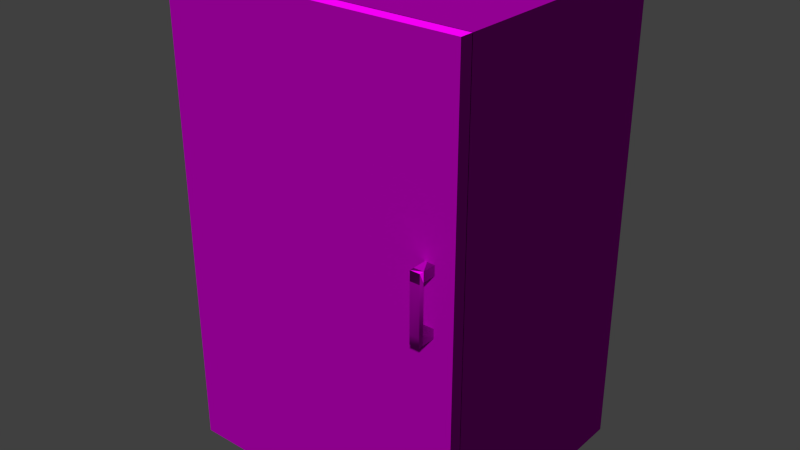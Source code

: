 # Source: decoration_furniture_board_1.blend  (saved by Blender 2.70.0; exported with 4.5.12 LTS)
import bpy
from mathutils import Matrix  # noqa: F401  (used for matrix-valued properties, if any)

bpy.ops.wm.read_factory_settings(use_empty=True)
scene = bpy.context.scene
scene.name = 'Scene'

# ---- collections
col_collection_1 = bpy.data.collections.new('Collection 1'); scene.collection.children.link(col_collection_1)

# ---- images (referenced by path relative to the original .blend; pixels are not part of the script)
import os
ASSET_DIR = os.environ.get("B2B_ASSET_DIR", "")  # directory of the original .blend (textures are referenced by path, not embedded)
HERE = os.path.dirname(os.path.abspath(__file__))  # packed textures are extracted next to this script under _unpacked/

def load_image(name, relpath, width, height, colorspace="sRGB"):
    """Load a texture the original file referenced (path relative to the .blend, or extracted next to this script)."""
    p = next((c for c in (os.path.join(HERE, relpath), os.path.join(ASSET_DIR, relpath)) if relpath and os.path.exists(c)), "")
    if p:
        img = bpy.data.images.load(p, check_existing=True)
        img.name = name
    else:  # same state as the original file: an image datablock whose file is absent (Cycles renders it pink)
        img = bpy.data.images.new(name, width, height)
        img.source = "FILE"
        img.filepath = "//" + (relpath or name)
    img.colorspace_settings.name = colorspace
    return img
img_decoration_furniture_wood_2_normal_jpg = load_image('decoration_furniture_wood_2_normal.jpg', 'Texturen/decoration_furniture_wood_2_normal.jpg', 1024, 1024, 'sRGB')
img_decoration_furniture_wood_2_diffuse_jpg = load_image('decoration_furniture_wood_2_diffuse.jpg', 'Texturen/decoration_furniture_wood_2_diffuse.jpg', 1024, 1024, 'sRGB')
img_decoration_furniture_wood_1_normal_jpg = load_image('decoration_furniture_wood_1_normal.jpg', 'Texturen/decoration_furniture_wood_1_normal.jpg', 1024, 1024, 'sRGB')
img_decoration_furniture_wood_1_diffuse_jpg = load_image('decoration_furniture_wood_1_diffuse.jpg', 'Texturen/decoration_furniture_wood_1_diffuse.jpg', 1024, 1024, 'sRGB')

# ---- materials (node trees are filled in below, after node groups)
mat_decoration_furniture_board_1_opener_wood_2 = bpy.data.materials.new('decoration_furniture_board_1_opener_wood_2')
mat_decoration_furniture_board_1_opener_wood_2.alpha_threshold = 0.0
mat_decoration_furniture_board_1_opener_wood_2.roughness = 0.5
mat_decoration_furniture_board_1_opener_wood_2.line_color = (0.0, 0.0, 0.0, 1.0)
mat_decoration_furniture_board_1_base_wood_1 = bpy.data.materials.new('decoration_furniture_board_1_base_wood_1')
mat_decoration_furniture_board_1_base_wood_1.alpha_threshold = 0.0
mat_decoration_furniture_board_1_base_wood_1.roughness = 0.5
mat_decoration_furniture_board_1_base_wood_1.line_color = (0.0, 0.0, 0.0, 1.0)

# ---- material node trees
mat_decoration_furniture_board_1_opener_wood_2.use_nodes = True; mat_decoration_furniture_board_1_opener_wood_2.node_tree.nodes.clear()
_N = mat_decoration_furniture_board_1_opener_wood_2.node_tree.nodes; _L = mat_decoration_furniture_board_1_opener_wood_2.node_tree.links
n0 = _N.new('ShaderNodeOutputMaterial'); n0.name = 'Material Output'; n0.location = (300, 300)
n1 = _N.new('ShaderNodeTexCoord'); n1.name = 'Texture Coordinate'; n1.location = (-638, 326)
n2 = _N.new('ShaderNodeTexImage'); n2.name = 'Image Texture.001'; n2.location = (-411, 166)
n2.width = 140
n2.image = img_decoration_furniture_wood_2_normal_jpg
n3 = _N.new('ShaderNodeNormalMap'); n3.name = 'Normal Map'; n3.location = (-201, 163)
n4 = _N.new('ShaderNodeTexImage'); n4.name = 'Image Texture'; n4.location = (-386, 457)
n4.width = 140
n4.image = img_decoration_furniture_wood_2_diffuse_jpg
n5 = _N.new('ShaderNodeBsdfDiffuse'); n5.name = 'Diffuse BSDF'; n5.location = (10, 300)
_L.new(n5.outputs[0], n0.inputs[0])
_L.new(n1.outputs[2], n4.inputs[0])
_L.new(n1.outputs[2], n2.inputs[0])
_L.new(n4.outputs[0], n5.inputs[0])
_L.new(n3.outputs[0], n5.inputs[2])
_L.new(n2.outputs[0], n3.inputs[1])
n0.is_active_output = True
mat_decoration_furniture_board_1_base_wood_1.use_nodes = True; mat_decoration_furniture_board_1_base_wood_1.node_tree.nodes.clear()
_N = mat_decoration_furniture_board_1_base_wood_1.node_tree.nodes; _L = mat_decoration_furniture_board_1_base_wood_1.node_tree.links
n0 = _N.new('ShaderNodeOutputMaterial'); n0.name = 'Material Output'; n0.location = (300, 300)
n1 = _N.new('ShaderNodeTexCoord'); n1.name = 'Texture Coordinate'; n1.location = (-638, 326)
n2 = _N.new('ShaderNodeTexImage'); n2.name = 'Image Texture.001'; n2.location = (-411, 166)
n2.width = 140
n2.image = img_decoration_furniture_wood_1_normal_jpg
n3 = _N.new('ShaderNodeNormalMap'); n3.name = 'Normal Map'; n3.location = (-201, 163)
n4 = _N.new('ShaderNodeTexImage'); n4.name = 'Image Texture'; n4.location = (-386, 457)
n4.width = 140
n4.image = img_decoration_furniture_wood_1_diffuse_jpg
n5 = _N.new('ShaderNodeBsdfDiffuse'); n5.name = 'Diffuse BSDF'; n5.location = (10, 300)
_L.new(n5.outputs[0], n0.inputs[0])
_L.new(n1.outputs[2], n4.inputs[0])
_L.new(n1.outputs[2], n2.inputs[0])
_L.new(n4.outputs[0], n5.inputs[0])
_L.new(n3.outputs[0], n5.inputs[2])
_L.new(n2.outputs[0], n3.inputs[1])
n0.is_active_output = True

# ---- world
world_world = bpy.data.worlds.new('World'); scene.world = world_world
world_world.color = (0.05088, 0.05088, 0.05088)
world_world.use_sun_shadow = False
world_world.sun_shadow_jitter_overblur = 0.0
world_world.cycles.sampling_method = 'MANUAL'
world_world.cycles.sample_map_resolution = 256

# ---- meshes
me_cube_002 = bpy.data.meshes.new('Cube.002')
me_cube_002.from_pydata([(-0.03147, -0.08147, -0.03147), (-0.03147, 0.03147, -0.03147), (0.03147, 0.03147, -0.03147), (0.03147, -0.08147, -0.03147), (-0.03147, -0.08147, 0.03147), (-0.03147, 0.03147, 0.03147), (0.03147, 0.03147, 0.03147), (0.03147, -0.08147, 0.03147), (-0.03147, -0.1115, -0.03147), (0.03147, -0.1115, -0.03147), (-0.03147, -0.1115, 0.03147), (0.03147, -0.1115, 0.03147), (-0.03147, -0.08147, -0.3415), (0.03147, -0.08147, -0.3415), (-0.03147, -0.1115, -0.3415), (0.03147, -0.1115, -0.3415), (-0.03147, -0.08147, -0.4015), (0.03147, -0.08147, -0.4015), (-0.03147, -0.1115, -0.4015), (0.03147, -0.1115, -0.4015), (-0.03147, 0.02853, -0.3415), (0.03147, 0.02853, -0.3415), (-0.03147, 0.02853, -0.4015), (0.03147, 0.02853, -0.4015)], [], [(4, 5, 1, 0), (7, 4, 10, 11), (6, 7, 3, 2), (3, 9, 15, 13), (0, 1, 2, 3), (7, 6, 5, 4), (3, 7, 11, 9), (4, 0, 8, 10), (13, 15, 19, 17), (8, 0, 12, 14), (9, 8, 14, 15), (0, 3, 13, 12), (16, 17, 19, 18), (14, 12, 16, 18), (15, 14, 18, 19), (16, 12, 20, 22), (20, 21, 23, 22), (13, 17, 23, 21), (17, 16, 22, 23), (12, 13, 21, 20), (8, 9, 11, 10)])
_uv = me_cube_002.uv_layers.new(name='UVMap')
_uv.uv.foreach_set('vector', [0.01861, 0.9599, 0.01524, 0.9562, 0.02381, 0.9475, 0.0404, 0.932, 6.506e-05, 0.9999, 0.01861, 0.9599, 0.01618, 0.9531, 0.01532, 0.9751, 0.01557, 0.9672, 6.506e-05, 0.9999, 0.01935, 0.932, 0.02381, 0.9531, 0.01935, 0.932, 0.04743, 0.9328, 0.4035, 0.08191, 0.384, 0.06558, 0.0404, 0.932, 0.02381, 0.9475, 0.02381, 0.9531, 0.01935, 0.932, 6.506e-05, 0.9999, 0.01557, 0.9672, 0.01524, 0.9562, 0.01861, 0.9599, 0.01935, 0.932, 6.506e-05, 0.9999, 0.01532, 0.9751, 0.04743, 0.9328, 0.01861, 0.9599, 0.0404, 0.932, 0.02092, 0.9158, 0.01618, 0.9531, 0.384, 0.06558, 0.4035, 0.08191, 0.4069, 0.04666, 0.4043, 0.03939, 0.02092, 0.9158, 0.0404, 0.932, 0.4054, 0.06577, 0.3772, 0.06484, 0.04743, 0.9328, 0.02092, 0.9158, 0.3772, 0.06484, 0.4035, 0.08191, 0.0404, 0.932, 0.01935, 0.932, 0.384, 0.06558, 0.4054, 0.06577, 0.4234, 6.506e-05, 0.4043, 0.03939, 0.4069, 0.04666, 0.4082, 0.02505, 0.3772, 0.06484, 0.4054, 0.06577, 0.4234, 6.506e-05, 0.4082, 0.02505, 0.4035, 0.08191, 0.3772, 0.06484, 0.4082, 0.02505, 0.4069, 0.04666, 0.4234, 6.506e-05, 0.4054, 0.06577, 0.405, 0.04569, 0.4078, 0.03674, 0.405, 0.04569, 0.4011, 0.04694, 0.4041, 0.0414, 0.4078, 0.03674, 0.384, 0.06558, 0.4043, 0.03939, 0.4041, 0.0414, 0.4011, 0.04694, 0.4043, 0.03939, 0.4234, 6.506e-05, 0.4078, 0.03674, 0.4041, 0.0414, 0.4054, 0.06577, 0.384, 0.06558, 0.4011, 0.04694, 0.405, 0.04569, 0.02092, 0.9158, 0.04743, 0.9328, 0.01532, 0.9751, 0.01618, 0.9531])
me_cube_002.materials.append(mat_decoration_furniture_board_1_opener_wood_2)
me_cube_002.use_remesh_preserve_volume = False
me_cube_002.use_remesh_preserve_attributes = False
me_cube_002.use_mirror_vertex_groups = False
me_cube_002.update()
me_cube_001 = bpy.data.meshes.new('Cube.001')
me_cube_001.from_pydata([(1.0, 0.9, -1.563), (1.0, 0.8164, -1.563), (-1.0, 0.8164, -1.563), (-1.0, 0.9, -1.563), (1.0, 0.9, 1.563), (1.0, 0.8164, 1.563), (-1.0, 0.8164, 1.563), (-1.0, 0.9, 1.563)], [], [(0, 1, 2, 3), (4, 7, 6, 5), (0, 4, 5, 1), (1, 5, 6, 2), (2, 6, 7, 3)])
_uv = me_cube_001.uv_layers.new(name='UVMap')
_uv.uv.foreach_set('vector', [0.967, -0.02039, 0.9916, 0.004671, -0.0002293, 0.006788, -0.02485, -0.01827, 1.021, 1.023, 0.02938, 1.025, 0.004761, 0.9996, 0.9966, 0.9975, 1.041, 0.00456, 1.046, 0.9974, 0.9966, 0.9975, 0.9916, 0.004671, 0.9916, 0.004671, 0.9966, 0.9975, 0.004761, 0.9996, -0.0002293, 0.006788, -0.0002293, 0.006788, 0.004761, 0.9996, -0.04481, 0.9997, -0.0498, 0.006899])
me_cube_001.materials.append(mat_decoration_furniture_board_1_base_wood_1)
me_cube_001.use_remesh_preserve_volume = False
me_cube_001.use_remesh_preserve_attributes = False
me_cube_001.use_mirror_vertex_groups = False
me_cube_001.update()
me_cube = bpy.data.meshes.new('Cube')
me_cube.from_pydata([(1.0, 0.7958, -1.563), (1.0, -0.7958, -1.563), (-1.0, -0.7958, -1.563), (-1.0, 0.7958, -1.563), (1.0, 0.7958, 1.563), (1.0, -0.7958, 1.563), (-1.0, -0.7958, 1.563), (-1.0, 0.7958, 1.563)], [], [(0, 1, 2, 3), (4, 7, 6, 5), (0, 4, 5, 1), (2, 6, 7, 3), (4, 0, 3, 7)])
_uv = me_cube.uv_layers.new(name='UVMap')
_uv.uv.foreach_set('vector', [0.9744, 0.221, 0.9744, 0.5428, 0.02594, 0.5428, 0.02594, 0.221, 0.9744, 0.221, 0.9744, 0.5428, 0.02594, 0.5428, 0.02594, 0.221, 0.9823, 0.0102, 0.9823, 0.9941, 0.006716, 0.9941, 0.006716, 0.0102, 0.006716, 0.9941, 0.006716, 0.0102, 0.9823, 0.0102, 0.9823, 0.9941, 0.9823, 0.0102, 0.9823, 0.9941, 0.006716, 0.9941, 0.006716, 0.0102])
me_cube.materials.append(mat_decoration_furniture_board_1_base_wood_1)
me_cube.use_remesh_preserve_volume = False
me_cube.use_remesh_preserve_attributes = False
me_cube.use_mirror_vertex_groups = False
me_cube.update()

# ---- objects
ob_cube_002 = bpy.data.objects.new('Cube.002', me_cube_002)
ob_cube_001 = bpy.data.objects.new('Cube.001', me_cube_001)
ob_cube = bpy.data.objects.new('Cube', me_cube)

# ---- transforms, parenting, visibility, modifiers, constraints
ob_cube_002.location = (0.8429, -0.8899, 0.3398)
ob_cube_002.lineart.crease_threshold = 0.0
ob_cube_001.location = (0.0, -1.7, 0.0)
ob_cube_001.lock_rotations_4d = False
ob_cube_001.empty_display_type = 'ARROWS'
ob_cube_001.lineart.crease_threshold = 0.0
ob_cube.location = (0.0, 0.0, 0.0)
ob_cube.lock_rotations_4d = False
ob_cube.empty_display_type = 'ARROWS'
ob_cube.lineart.crease_threshold = 0.0

# ---- collection membership
col_collection_1.objects.link(ob_cube_002)
col_collection_1.objects.link(ob_cube_001)
col_collection_1.objects.link(ob_cube)

# ---- scene / render settings (as saved in the file)
scene.frame_start = 1; scene.frame_end = 250; scene.frame_set(1)
scene.render.engine = 'CYCLES'
scene.render.resolution_percentage = 50
scene.render.dither_intensity = 0.0
scene.cycles.use_denoising = False
scene.cycles.samples = 10
scene.cycles.sampling_pattern = 'TABULATED_SOBOL'
scene.cycles.light_sampling_threshold = 0.0
scene.cycles.use_adaptive_sampling = False
scene.cycles.use_light_tree = False
scene.cycles.blur_glossy = 0.0
scene.cycles.volume_bounces = 1
scene.cycles.pixel_filter_type = 'GAUSSIAN'
scene.cycles.sample_clamp_indirect = 0.0
scene.view_settings.view_transform = 'Standard'
bpy.context.view_layer.update()

# ---- added for rendering (the .blend has no active camera and no usable light): camera, sun
cam_auto = bpy.data.cameras.new('AutoCamera')
cam_auto.lens = 50.0
cam_auto.sensor_width = 36.0
cam_auto.clip_end = 1000.0
ob_auto_camera = bpy.data.objects.new('AutoCamera', cam_auto)
scene.collection.objects.link(ob_auto_camera)
ob_auto_camera.location = (3.8148, -4.68051, 3.05184)
ob_auto_camera.rotation_euler = (1.09748, -7.21219e-08, 0.694738)
scene.camera = ob_auto_camera
light_auto_sun = bpy.data.lights.new('AutoSun', 'SUN')
light_auto_sun.energy = 3.0
light_auto_sun.angle = 0.0523599
ob_auto_sun = bpy.data.objects.new('AutoSun', light_auto_sun)
scene.collection.objects.link(ob_auto_sun)
ob_auto_sun.rotation_euler = (0.872665, 0.174533, 0.523599)
bpy.context.view_layer.update()
